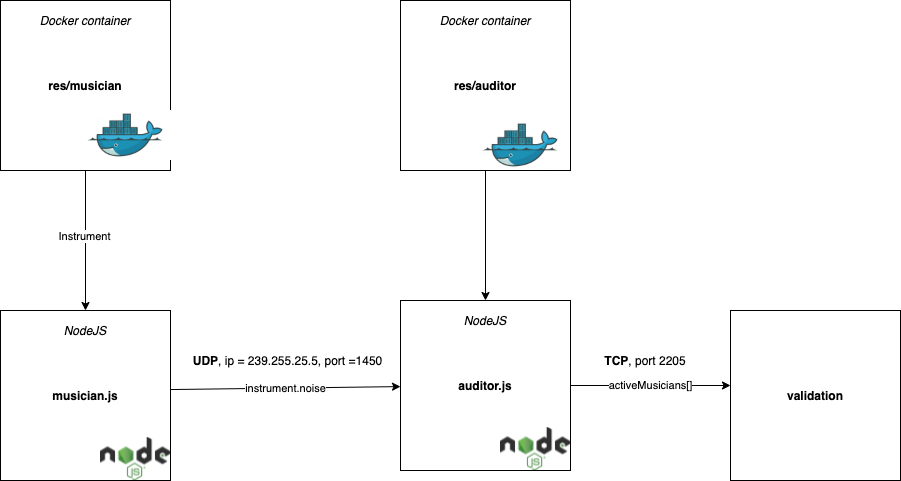

The diagram above was exported from draw.io. Its source (the exported page's mxGraphModel, read from the mxfile embedded in the PNG):
<mxGraphModel dx="786" dy="1279" grid="1" gridSize="10" guides="1" tooltips="1" connect="1" arrows="1" fold="1" page="1" pageScale="1" pageWidth="850" pageHeight="1100" math="0" shadow="0">
  <root>
    <mxCell id="0" />
    <mxCell id="1" parent="0" />
    <mxCell id="6yQhhkgj5bww5lPm4v_J-16" style="edgeStyle=orthogonalEdgeStyle;rounded=0;orthogonalLoop=1;jettySize=auto;html=1;exitX=0.5;exitY=1;exitDx=0;exitDy=0;entryX=0.5;entryY=0;entryDx=0;entryDy=0;" edge="1" parent="1" source="6yQhhkgj5bww5lPm4v_J-1" target="6yQhhkgj5bww5lPm4v_J-12">
      <mxGeometry relative="1" as="geometry" />
    </mxCell>
    <mxCell id="6yQhhkgj5bww5lPm4v_J-19" value="Instrument" style="edgeLabel;html=1;align=center;verticalAlign=middle;resizable=0;points=[];" vertex="1" connectable="0" parent="6yQhhkgj5bww5lPm4v_J-16">
      <mxGeometry x="-0.0714" y="-2" relative="1" as="geometry">
        <mxPoint as="offset" />
      </mxGeometry>
    </mxCell>
    <mxCell id="6yQhhkgj5bww5lPm4v_J-1" value="&lt;b&gt;res/musician&lt;/b&gt;" style="whiteSpace=wrap;html=1;aspect=fixed;" vertex="1" parent="1">
      <mxGeometry x="120" y="370" width="170" height="170" as="geometry" />
    </mxCell>
    <mxCell id="6yQhhkgj5bww5lPm4v_J-2" value="" style="shape=image;verticalLabelPosition=bottom;labelBackgroundColor=#ffffff;verticalAlign=top;aspect=fixed;imageAspect=0;image=https://blog.adacore.com/uploads/_2400x1200_crop_center-center_none/iStock-1144628524.jpg;" vertex="1" parent="1">
      <mxGeometry x="195" y="480" width="100" height="50" as="geometry" />
    </mxCell>
    <mxCell id="6yQhhkgj5bww5lPm4v_J-25" style="edgeStyle=orthogonalEdgeStyle;rounded=0;orthogonalLoop=1;jettySize=auto;html=1;entryX=0.5;entryY=0;entryDx=0;entryDy=0;" edge="1" parent="1" source="6yQhhkgj5bww5lPm4v_J-3" target="6yQhhkgj5bww5lPm4v_J-9">
      <mxGeometry relative="1" as="geometry" />
    </mxCell>
    <mxCell id="6yQhhkgj5bww5lPm4v_J-3" value="&lt;b&gt;res/auditor&lt;/b&gt;" style="whiteSpace=wrap;html=1;aspect=fixed;" vertex="1" parent="1">
      <mxGeometry x="520" y="370" width="170" height="170" as="geometry" />
    </mxCell>
    <mxCell id="6yQhhkgj5bww5lPm4v_J-4" value="" style="shape=image;verticalLabelPosition=bottom;labelBackgroundColor=#ffffff;verticalAlign=top;aspect=fixed;imageAspect=0;image=https://blog.adacore.com/uploads/_2400x1200_crop_center-center_none/iStock-1144628524.jpg;" vertex="1" parent="1">
      <mxGeometry x="590" y="490" width="100" height="50" as="geometry" />
    </mxCell>
    <mxCell id="6yQhhkgj5bww5lPm4v_J-5" value="&lt;i&gt;Docker container&lt;/i&gt;" style="text;html=1;strokeColor=none;fillColor=none;align=center;verticalAlign=middle;whiteSpace=wrap;rounded=0;" vertex="1" parent="1">
      <mxGeometry x="520" y="380" width="170" height="20" as="geometry" />
    </mxCell>
    <mxCell id="6yQhhkgj5bww5lPm4v_J-6" value="&lt;i&gt;Docker container&lt;/i&gt;" style="text;html=1;strokeColor=none;fillColor=none;align=center;verticalAlign=middle;whiteSpace=wrap;rounded=0;" vertex="1" parent="1">
      <mxGeometry x="120" y="380" width="170" height="20" as="geometry" />
    </mxCell>
    <mxCell id="6yQhhkgj5bww5lPm4v_J-26" value="activeMusicians[]" style="edgeStyle=orthogonalEdgeStyle;rounded=0;orthogonalLoop=1;jettySize=auto;html=1;" edge="1" parent="1" source="6yQhhkgj5bww5lPm4v_J-9">
      <mxGeometry relative="1" as="geometry">
        <mxPoint x="850" y="755" as="targetPoint" />
      </mxGeometry>
    </mxCell>
    <mxCell id="6yQhhkgj5bww5lPm4v_J-9" value="&lt;b&gt;auditor.js&lt;/b&gt;" style="whiteSpace=wrap;html=1;aspect=fixed;" vertex="1" parent="1">
      <mxGeometry x="520" y="670" width="170" height="170" as="geometry" />
    </mxCell>
    <mxCell id="6yQhhkgj5bww5lPm4v_J-8" value="" style="shape=image;verticalLabelPosition=bottom;labelBackgroundColor=#ffffff;verticalAlign=top;aspect=fixed;imageAspect=0;image=https://upload.wikimedia.org/wikipedia/commons/thumb/d/d9/Node.js_logo.svg/1200px-Node.js_logo.svg.png;" vertex="1" parent="1">
      <mxGeometry x="620" y="797.19" width="70" height="42.81" as="geometry" />
    </mxCell>
    <mxCell id="6yQhhkgj5bww5lPm4v_J-11" value="&lt;i&gt;NodeJS&lt;/i&gt;" style="text;html=1;strokeColor=none;fillColor=none;align=center;verticalAlign=middle;whiteSpace=wrap;rounded=0;" vertex="1" parent="1">
      <mxGeometry x="520" y="680" width="170" height="20" as="geometry" />
    </mxCell>
    <mxCell id="6yQhhkgj5bww5lPm4v_J-12" value="&lt;b&gt;musician.js&lt;/b&gt;" style="whiteSpace=wrap;html=1;aspect=fixed;" vertex="1" parent="1">
      <mxGeometry x="120" y="680" width="170" height="170" as="geometry" />
    </mxCell>
    <mxCell id="6yQhhkgj5bww5lPm4v_J-13" value="" style="shape=image;verticalLabelPosition=bottom;labelBackgroundColor=#ffffff;verticalAlign=top;aspect=fixed;imageAspect=0;image=https://upload.wikimedia.org/wikipedia/commons/thumb/d/d9/Node.js_logo.svg/1200px-Node.js_logo.svg.png;" vertex="1" parent="1">
      <mxGeometry x="220" y="807.19" width="70" height="42.81" as="geometry" />
    </mxCell>
    <mxCell id="6yQhhkgj5bww5lPm4v_J-14" value="&lt;i&gt;NodeJS&lt;/i&gt;" style="text;html=1;strokeColor=none;fillColor=none;align=center;verticalAlign=middle;whiteSpace=wrap;rounded=0;" vertex="1" parent="1">
      <mxGeometry x="120" y="690" width="170" height="20" as="geometry" />
    </mxCell>
    <mxCell id="6yQhhkgj5bww5lPm4v_J-21" value="instrument.noise" style="endArrow=classic;html=1;exitX=1;exitY=0.465;exitDx=0;exitDy=0;exitPerimeter=0;" edge="1" parent="1" source="6yQhhkgj5bww5lPm4v_J-12" target="6yQhhkgj5bww5lPm4v_J-9">
      <mxGeometry width="50" height="50" relative="1" as="geometry">
        <mxPoint x="380" y="670" as="sourcePoint" />
        <mxPoint x="430" y="620" as="targetPoint" />
      </mxGeometry>
    </mxCell>
    <mxCell id="6yQhhkgj5bww5lPm4v_J-23" value="&lt;b&gt;UDP&lt;/b&gt;, ip = 239.255.25.5, port =1450" style="text;html=1;strokeColor=none;fillColor=none;align=center;verticalAlign=middle;whiteSpace=wrap;rounded=0;" vertex="1" parent="1">
      <mxGeometry x="310" y="720" width="195" height="20" as="geometry" />
    </mxCell>
    <mxCell id="6yQhhkgj5bww5lPm4v_J-27" value="&lt;b&gt;TCP&lt;/b&gt;, port 2205" style="text;html=1;strokeColor=none;fillColor=none;align=center;verticalAlign=middle;whiteSpace=wrap;rounded=0;" vertex="1" parent="1">
      <mxGeometry x="710" y="720" width="110" height="20" as="geometry" />
    </mxCell>
    <mxCell id="6yQhhkgj5bww5lPm4v_J-34" value="&lt;b&gt;validation&lt;/b&gt;" style="whiteSpace=wrap;html=1;aspect=fixed;glass=0;rounded=0;" vertex="1" parent="1">
      <mxGeometry x="850" y="680" width="170" height="170" as="geometry" />
    </mxCell>
  </root>
</mxGraphModel>